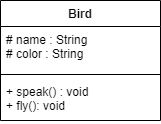

The diagram above was exported from draw.io. Its source (the exported page's mxGraphModel, read from the mxfile embedded in the PNG):
<mxGraphModel dx="1038" dy="579" grid="1" gridSize="10" guides="1" tooltips="1" connect="1" arrows="1" fold="1" page="1" pageScale="1" pageWidth="850" pageHeight="1100" math="0" shadow="0">
  <root>
    <mxCell id="0" />
    <mxCell id="1" parent="0" />
    <mxCell id="NXiz3sCTD3yjMV9XgBfe-1" value="Bird" style="swimlane;fontStyle=1;align=center;verticalAlign=top;childLayout=stackLayout;horizontal=1;startSize=26;horizontalStack=0;resizeParent=1;resizeParentMax=0;resizeLast=0;collapsible=1;marginBottom=0;" vertex="1" parent="1">
      <mxGeometry x="345" y="170" width="160" height="120" as="geometry" />
    </mxCell>
    <mxCell id="NXiz3sCTD3yjMV9XgBfe-2" value="# name : String&#10;# color : String" style="text;strokeColor=none;fillColor=none;align=left;verticalAlign=top;spacingLeft=4;spacingRight=4;overflow=hidden;rotatable=0;points=[[0,0.5],[1,0.5]];portConstraint=eastwest;" vertex="1" parent="NXiz3sCTD3yjMV9XgBfe-1">
      <mxGeometry y="26" width="160" height="44" as="geometry" />
    </mxCell>
    <mxCell id="NXiz3sCTD3yjMV9XgBfe-3" value="" style="line;strokeWidth=1;fillColor=none;align=left;verticalAlign=middle;spacingTop=-1;spacingLeft=3;spacingRight=3;rotatable=0;labelPosition=right;points=[];portConstraint=eastwest;" vertex="1" parent="NXiz3sCTD3yjMV9XgBfe-1">
      <mxGeometry y="70" width="160" height="8" as="geometry" />
    </mxCell>
    <mxCell id="NXiz3sCTD3yjMV9XgBfe-4" value="+ speak() : void&#10;+ fly(): void" style="text;strokeColor=none;fillColor=none;align=left;verticalAlign=top;spacingLeft=4;spacingRight=4;overflow=hidden;rotatable=0;points=[[0,0.5],[1,0.5]];portConstraint=eastwest;" vertex="1" parent="NXiz3sCTD3yjMV9XgBfe-1">
      <mxGeometry y="78" width="160" height="42" as="geometry" />
    </mxCell>
  </root>
</mxGraphModel>